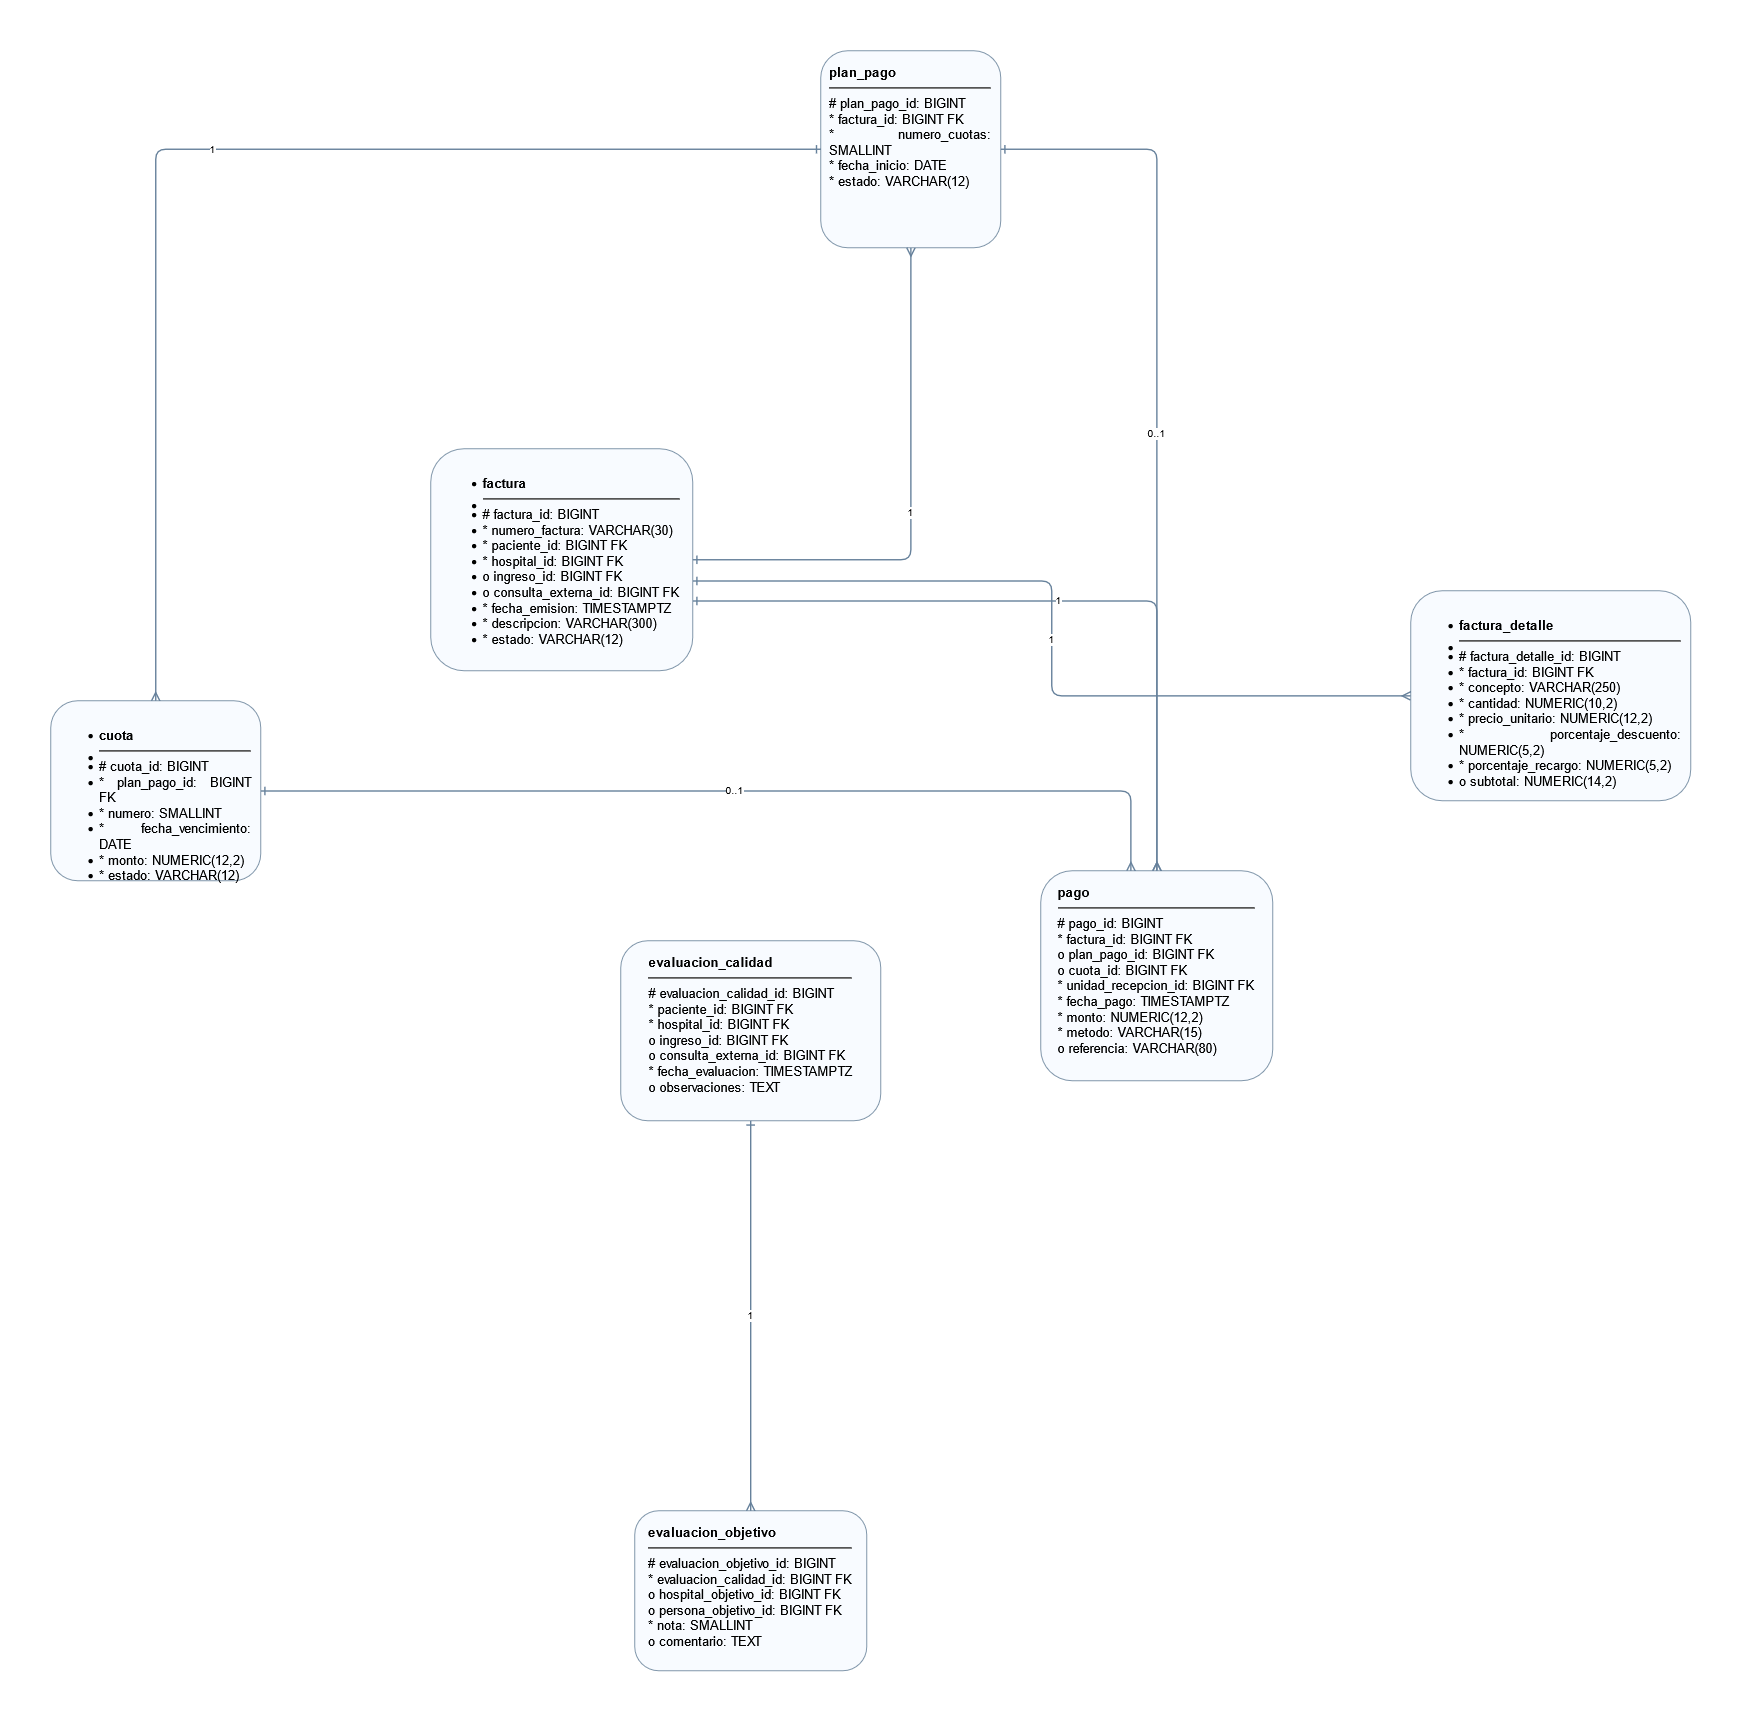

The diagram above was exported from draw.io. Its source (the exported page's mxGraphModel, read from the mxfile embedded in the PNG):
<mxGraphModel dx="4411" dy="2591" grid="1" gridSize="10" guides="1" tooltips="1" connect="1" arrows="1" fold="1" page="1" pageScale="1" pageWidth="1282" pageHeight="1065" math="0" shadow="0">
  <root>
    <mxCell id="0" />
    <mxCell id="1" parent="0" />
    <mxCell id="factura" parent="1" style="rounded=1;whiteSpace=wrap;html=1;align=center;verticalAlign=top;spacing=10;fillColor=#F8FBFF;strokeColor=#8096AA;fontSize=13;" value="&lt;div align=&quot;justify&quot;&gt;&lt;ul&gt;&lt;li&gt;&lt;b&gt;factura&lt;/b&gt;&lt;/li&gt;&lt;li&gt;&lt;hr&gt;&lt;/li&gt;&lt;li&gt;# factura_id: BIGINT&lt;/li&gt;&lt;li&gt;* numero_factura: VARCHAR(30)&lt;/li&gt;&lt;li&gt;* paciente_id: BIGINT FK&lt;/li&gt;&lt;li&gt;* hospital_id: BIGINT FK&lt;/li&gt;&lt;li&gt;o ingreso_id: BIGINT FK&lt;/li&gt;&lt;li&gt;o consulta_externa_id: BIGINT FK&lt;/li&gt;&lt;li&gt;* fecha_emision: TIMESTAMPTZ&lt;/li&gt;&lt;li&gt;* descripcion: VARCHAR(300)&lt;/li&gt;&lt;li&gt;* estado: VARCHAR(12)&lt;/li&gt;&lt;/ul&gt;&lt;/div&gt;" vertex="1">
      <mxGeometry height="222" width="262" x="-170" y="-302" as="geometry" />
    </mxCell>
    <mxCell id="factura_detalle" parent="1" style="rounded=1;whiteSpace=wrap;html=1;align=center;verticalAlign=top;spacing=10;fillColor=#F8FBFF;strokeColor=#8096AA;fontSize=13;" value="&lt;div align=&quot;justify&quot;&gt;&lt;ul&gt;&lt;li&gt;&lt;b&gt;factura_detalle&lt;/b&gt;&lt;/li&gt;&lt;li&gt;&lt;hr&gt;&lt;/li&gt;&lt;li&gt;# factura_detalle_id: BIGINT&lt;/li&gt;&lt;li&gt;* factura_id: BIGINT FK&lt;/li&gt;&lt;li&gt;* concepto: VARCHAR(250)&lt;/li&gt;&lt;li&gt;* cantidad: NUMERIC(10,2)&lt;/li&gt;&lt;li&gt;* precio_unitario: NUMERIC(12,2)&lt;/li&gt;&lt;li&gt;* porcentaje_descuento: NUMERIC(5,2)&lt;/li&gt;&lt;li&gt;* porcentaje_recargo: NUMERIC(5,2)&lt;/li&gt;&lt;li&gt;o subtotal: NUMERIC(14,2)&lt;/li&gt;&lt;/ul&gt;&lt;/div&gt;" vertex="1">
      <mxGeometry height="210" width="280" x="810" y="-160" as="geometry" />
    </mxCell>
    <mxCell id="plan_pago" parent="1" style="rounded=1;whiteSpace=wrap;html=1;align=center;verticalAlign=top;spacing=10;fillColor=#F8FBFF;strokeColor=#8096AA;fontSize=13;" value="&lt;div align=&quot;justify&quot;&gt;&lt;b&gt;plan_pago&lt;/b&gt;&lt;hr&gt;# plan_pago_id: BIGINT&lt;br&gt;* factura_id: BIGINT FK&lt;br&gt;* numero_cuotas: SMALLINT&lt;br&gt;* fecha_inicio: DATE&lt;br&gt;* estado: VARCHAR(12)&lt;/div&gt;" vertex="1">
      <mxGeometry height="197" width="180" x="220" y="-700" as="geometry" />
    </mxCell>
    <mxCell id="cuota" parent="1" style="rounded=1;whiteSpace=wrap;html=1;align=center;verticalAlign=top;spacing=10;fillColor=#F8FBFF;strokeColor=#8096AA;fontSize=13;" value="&lt;div align=&quot;justify&quot;&gt;&lt;ul&gt;&lt;li&gt;&lt;b&gt;cuota&lt;/b&gt;&lt;/li&gt;&lt;li&gt;&lt;hr&gt;&lt;/li&gt;&lt;li&gt;# cuota_id: BIGINT&lt;/li&gt;&lt;li&gt;* plan_pago_id: BIGINT FK&lt;/li&gt;&lt;li&gt;* numero: SMALLINT&lt;/li&gt;&lt;li&gt;* fecha_vencimiento: DATE&lt;/li&gt;&lt;li&gt;* monto: NUMERIC(12,2)&lt;/li&gt;&lt;li&gt;* estado: VARCHAR(12)&lt;/li&gt;&lt;/ul&gt;&lt;/div&gt;" vertex="1">
      <mxGeometry height="180" width="210" x="-550" y="-50" as="geometry" />
    </mxCell>
    <mxCell id="pago" parent="1" style="rounded=1;whiteSpace=wrap;html=1;align=center;verticalAlign=top;spacing=10;fillColor=#F8FBFF;strokeColor=#8096AA;fontSize=13;" value="&lt;div align=&quot;justify&quot;&gt;&lt;b&gt;pago&lt;/b&gt;&lt;hr&gt;# pago_id: BIGINT&lt;br&gt;* factura_id: BIGINT FK&lt;br&gt;o plan_pago_id: BIGINT FK&lt;br&gt;o cuota_id: BIGINT FK&lt;br&gt;* unidad_recepcion_id: BIGINT FK&lt;br&gt;* fecha_pago: TIMESTAMPTZ&lt;br&gt;* monto: NUMERIC(12,2)&lt;br&gt;* metodo: VARCHAR(15)&lt;br&gt;o referencia: VARCHAR(80)&lt;/div&gt;" vertex="1">
      <mxGeometry height="210" width="232" x="440" y="120" as="geometry" />
    </mxCell>
    <mxCell id="evaluacion_calidad" parent="1" style="rounded=1;whiteSpace=wrap;html=1;align=center;verticalAlign=top;spacing=10;fillColor=#F8FBFF;strokeColor=#8096AA;fontSize=13;" value="&lt;div align=&quot;justify&quot;&gt;&lt;b&gt;evaluacion_calidad&lt;/b&gt;&lt;hr&gt;# evaluacion_calidad_id: BIGINT&lt;br&gt;* paciente_id: BIGINT FK&lt;br&gt;* hospital_id: BIGINT FK&lt;br&gt;o ingreso_id: BIGINT FK&lt;br&gt;o consulta_externa_id: BIGINT FK&lt;br&gt;* fecha_evaluacion: TIMESTAMPTZ&lt;br&gt;o observaciones: TEXT&lt;/div&gt;" vertex="1">
      <mxGeometry height="180" width="260" x="20" y="190" as="geometry" />
    </mxCell>
    <mxCell id="evaluacion_objetivo" parent="1" style="rounded=1;whiteSpace=wrap;html=1;align=center;verticalAlign=top;spacing=10;fillColor=#F8FBFF;strokeColor=#8096AA;fontSize=13;" value="&lt;div align=&quot;justify&quot;&gt;&lt;b&gt;evaluacion_objetivo&lt;/b&gt;&lt;hr&gt;# evaluacion_objetivo_id: BIGINT&lt;br&gt;* evaluacion_calidad_id: BIGINT FK&lt;br&gt;o hospital_objetivo_id: BIGINT FK&lt;br&gt;o persona_objetivo_id: BIGINT FK&lt;br&gt;* nota: SMALLINT&lt;br&gt;o comentario: TEXT&lt;/div&gt;" vertex="1">
      <mxGeometry height="160" width="232" x="34" y="760" as="geometry" />
    </mxCell>
    <mxCell id="e1_factura_detalle" edge="1" parent="1" source="factura" style="edgeStyle=orthogonalEdgeStyle;rounded=1;html=1;strokeColor=#66819B;strokeWidth=1.4;startArrow=ERone;endArrow=ERmany;startFill=0;endFill=0;fontSize=10;" target="factura_detalle" value="1">
      <mxGeometry relative="1" as="geometry">
        <Array as="points">
          <mxPoint x="451.03" y="-170" />
          <mxPoint x="451.03" y="-54.97" />
        </Array>
      </mxGeometry>
    </mxCell>
    <mxCell id="e2_plan_pago" edge="1" parent="1" source="factura" style="edgeStyle=orthogonalEdgeStyle;rounded=1;html=1;strokeColor=#66819B;strokeWidth=1.4;startArrow=ERone;endArrow=ERmany;startFill=0;endFill=0;fontSize=10;" target="plan_pago" value="1">
      <mxGeometry relative="1" as="geometry" />
    </mxCell>
    <mxCell id="e3_cuota" edge="1" parent="1" source="plan_pago" style="edgeStyle=orthogonalEdgeStyle;rounded=1;html=1;strokeColor=#66819B;strokeWidth=1.4;startArrow=ERone;endArrow=ERmany;startFill=0;endFill=0;fontSize=10;" target="cuota" value="1">
      <mxGeometry relative="1" as="geometry" />
    </mxCell>
    <mxCell id="e4_pago" edge="1" parent="1" source="factura" style="edgeStyle=orthogonalEdgeStyle;rounded=1;html=1;strokeColor=#66819B;strokeWidth=1.4;startArrow=ERone;endArrow=ERmany;startFill=0;endFill=0;fontSize=10;" target="pago" value="1">
      <mxGeometry relative="1" as="geometry">
        <Array as="points">
          <mxPoint x="556" y="-150" />
        </Array>
      </mxGeometry>
    </mxCell>
    <mxCell id="e5_pago" edge="1" parent="1" source="plan_pago" style="edgeStyle=orthogonalEdgeStyle;rounded=1;html=1;strokeColor=#66819B;strokeWidth=1.4;startArrow=ERone;endArrow=ERmany;startFill=0;endFill=0;fontSize=10;" target="pago" value="0..1">
      <mxGeometry relative="1" as="geometry" />
    </mxCell>
    <mxCell id="e6_pago" edge="1" parent="1" source="cuota" style="edgeStyle=orthogonalEdgeStyle;rounded=1;html=1;strokeColor=#66819B;strokeWidth=1.4;startArrow=ERone;endArrow=ERmany;startFill=0;endFill=0;fontSize=10;" target="pago" value="0..1">
      <mxGeometry relative="1" as="geometry">
        <Array as="points">
          <mxPoint x="530" y="40" />
        </Array>
      </mxGeometry>
    </mxCell>
    <mxCell id="e7_evaluacion_objetivo" edge="1" parent="1" source="evaluacion_calidad" style="edgeStyle=orthogonalEdgeStyle;rounded=1;html=1;strokeColor=#66819B;strokeWidth=1.4;startArrow=ERone;endArrow=ERmany;startFill=0;endFill=0;fontSize=10;" target="evaluacion_objetivo" value="1">
      <mxGeometry relative="1" as="geometry" />
    </mxCell>
  </root>
</mxGraphModel>